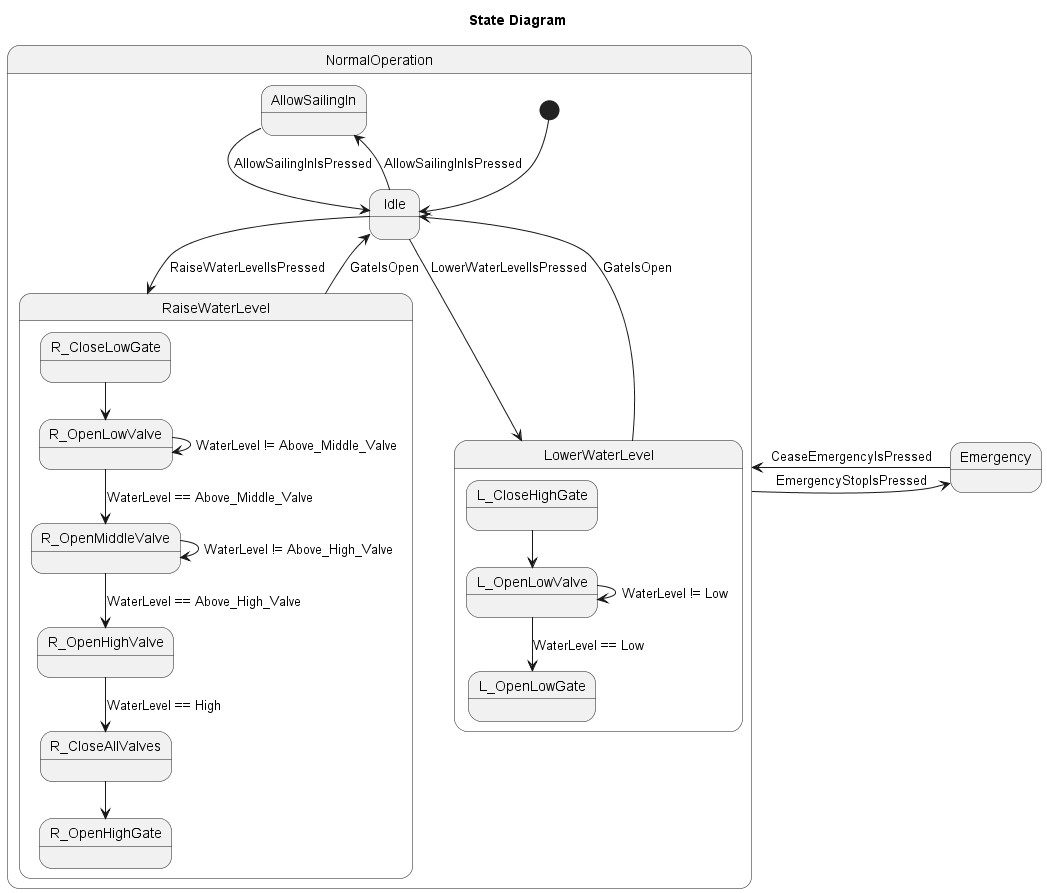

The diagram above was rendered by PlantUML. Its source (embedded in the PNG):
@startuml StateDiagram
title State Diagram
state Emergency

state NormalOperation {
    
    [*] --> Idle
    Idle --> LowerWaterLevel : LowerWaterLevelIsPressed
    Idle --> RaiseWaterLevel : RaiseWaterLevelIsPressed
    RaiseWaterLevel --> Idle : GateIsOpen
    LowerWaterLevel --> Idle : GateIsOpen   

    state RaiseWaterLevel{
        R_CloseLowGate --> R_OpenLowValve
        R_OpenLowValve --> R_OpenLowValve : WaterLevel != Above_Middle_Valve
        R_OpenLowValve --> R_OpenMiddleValve : WaterLevel == Above_Middle_Valve
        R_OpenMiddleValve --> R_OpenMiddleValve : WaterLevel != Above_High_Valve
        R_OpenMiddleValve --> R_OpenHighValve : WaterLevel == Above_High_Valve
        R_OpenHighValve --> R_CloseAllValves : WaterLevel == High
        R_CloseAllValves --> R_OpenHighGate 
    }

    state LowerWaterLevel{
        L_CloseHighGate --> L_OpenLowValve
        L_OpenLowValve --> L_OpenLowValve : WaterLevel != Low
        L_OpenLowValve --> L_OpenLowGate : WaterLevel == Low
    }

    NormalOperation -> Emergency : EmergencyStopIsPressed
    Emergency -> NormalOperation : CeaseEmergencyIsPressed

    Idle --> AllowSailingIn : AllowSailingInIsPressed
    AllowSailingIn -> Idle : AllowSailingInIsPressed
}

@enduml